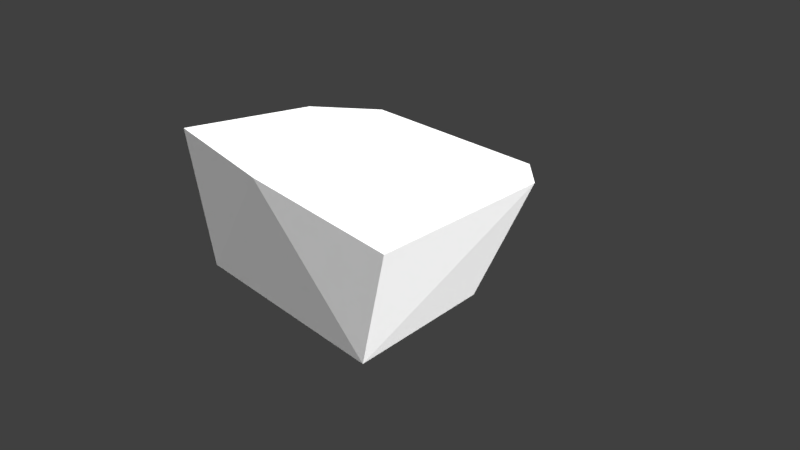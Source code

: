# Source: Low_Poly_Cuboid_Rock_004.blend  (saved by Blender 2.77.0; exported with 4.5.12 LTS)
import bpy
from mathutils import Matrix  # noqa: F401  (used for matrix-valued properties, if any)

bpy.ops.wm.read_factory_settings(use_empty=True)
scene = bpy.context.scene
scene.name = 'Scene'

# ---- collections
col_collection_1 = bpy.data.collections.new('Collection 1'); scene.collection.children.link(col_collection_1)

# ---- materials (node trees are filled in below, after node groups)
mat_lowpolycuboidrock004mat = bpy.data.materials.new('LowPolyCuboidRock004Mat')
mat_lowpolycuboidrock004mat.alpha_threshold = 0.0
mat_lowpolycuboidrock004mat.roughness = 0.5
mat_lowpolycuboidrock004mat.line_color = (0.0, 0.0, 0.0, 1.0)

# ---- material node trees
mat_lowpolycuboidrock004mat.use_nodes = True; mat_lowpolycuboidrock004mat.node_tree.nodes.clear()
_N = mat_lowpolycuboidrock004mat.node_tree.nodes; _L = mat_lowpolycuboidrock004mat.node_tree.links
n0 = _N.new('ShaderNodeOutputMaterial'); n0.name = 'Material Output'; n0.location = (300, 300)
n1 = _N.new('ShaderNodeBsdfDiffuse'); n1.name = 'Diffuse BSDF'; n1.location = (10, 300)
n1.inputs[0].default_value = (1.0, 1.0, 1.0, 1.0)
_L.new(n1.outputs[0], n0.inputs[0])
n0.is_active_output = True

# ---- world
world_world = bpy.data.worlds.new('World'); scene.world = world_world
world_world.color = (0.05088, 0.05088, 0.05088)
world_world.use_sun_shadow = False
world_world.sun_shadow_jitter_overblur = 0.0
world_world.cycles.sampling_method = 'MANUAL'

# ---- cameras
cam_camera = bpy.data.cameras.new('Camera')
cam_camera.clip_end = 100.0
cam_camera.lens = 35.0
cam_camera.sensor_width = 32.0
cam_camera.sensor_height = 18.0
cam_camera.ortho_scale = 7.314
cam_camera.dof.focus_distance = 0.0

# ---- lights
light_lamp = bpy.data.lights.new('Lamp', 'SUN')
light_lamp.transmission_factor = 0.0
light_lamp.cutoff_distance = 30.0
light_lamp.angle = 2.214
light_lamp.energy = 5.0
light_lamp.shadow_buffer_clip_start = 1.001
light_lamp.shadow_soft_size = 2.0
light_lamp.shadow_cascade_max_distance = 1000.0

# ---- meshes
me_cube = bpy.data.meshes.new('Cube')
me_cube.from_pydata([(-0.08442, -2.05, 1.03), (1.066, -1.758, -0.2063), (-1.464, 0.6765, 0.9386), (-1.369, -1.867, 1.1), (-0.983, 1.672, 0.8784), (1.309, -1.675, 0.7734), (-1.342, -1.602, -0.2341), (0.896, 0.7999, -0.2516), (1.047, 1.709, 0.8366), (0.6604, 1.575, -0.07183), (-1.071, 1.265, -0.09888), (1.336, 1.253, 0.8246)], [], [(3, 6, 0), (3, 11, 2), (5, 1, 11), (10, 4, 9), (11, 3, 0), (4, 8, 9), (1, 6, 7), (11, 1, 7), (11, 7, 8), (4, 10, 2), (10, 9, 7), (0, 1, 5), (9, 8, 7), (2, 11, 8), (7, 6, 10), (0, 6, 1), (2, 10, 6), (8, 4, 2), (11, 0, 5), (2, 6, 3)])
me_cube.materials.append(mat_lowpolycuboidrock004mat)
me_cube.use_remesh_preserve_volume = False
me_cube.use_remesh_preserve_attributes = False
me_cube.use_mirror_vertex_groups = False
me_cube.update()

# ---- objects
ob_objects = bpy.data.objects.new('OBJECTS', None)
ob_low_poly_cuboid_rock_004 = bpy.data.objects.new('Low_Poly_Cuboid_Rock_004', me_cube)
ob_lamp = bpy.data.objects.new('Lamp', light_lamp)
ob_camera = bpy.data.objects.new('Camera', cam_camera)

# ---- transforms, parenting, visibility, modifiers, constraints
ob_objects.location = (0.0, 0.0, 0.0)
ob_objects.empty_image_offset = (0.0, 0.0)
ob_objects.show_name = True
ob_objects.show_in_front = True
ob_objects.lineart.crease_threshold = 0.0
ob_low_poly_cuboid_rock_004.parent = ob_objects
ob_low_poly_cuboid_rock_004.location = (0.0, 0.0, 0.0)
ob_low_poly_cuboid_rock_004.scale = (1.298, 0.8006, 1.493)
ob_low_poly_cuboid_rock_004.lock_rotations_4d = False
ob_low_poly_cuboid_rock_004.empty_display_type = 'ARROWS'
ob_low_poly_cuboid_rock_004.lineart.crease_threshold = 0.0
ob_lamp.location = (4.076, 1.005, 5.904)
ob_lamp.rotation_euler = (0.6503, 0.05522, 1.866)
ob_lamp.lock_rotations_4d = False
ob_lamp.empty_display_type = 'ARROWS'
ob_lamp.color = (0.0, 0.0, 0.0, 0.0)
ob_lamp.lineart.crease_threshold = 0.0
ob_camera.location = (7.481, -6.508, 5.344)
ob_camera.rotation_euler = (1.109, 0.01082, 0.8149)
ob_camera.lock_rotations_4d = False
ob_camera.empty_display_type = 'ARROWS'
ob_camera.color = (0.0, 0.0, 0.0, 0.0)
ob_camera.display_type = 'WIRE'
ob_camera.lineart.crease_threshold = 0.0

# ---- collection membership
col_collection_1.objects.link(ob_objects)
col_collection_1.objects.link(ob_low_poly_cuboid_rock_004)
col_collection_1.objects.link(ob_lamp)
col_collection_1.objects.link(ob_camera)

# ---- scene / render settings (as saved in the file)
scene.camera = ob_camera
scene.frame_start = 1; scene.frame_end = 250; scene.frame_set(1)
scene.render.engine = 'CYCLES'
scene.render.resolution_percentage = 50
scene.render.dither_intensity = 0.0
scene.cycles.use_denoising = False
scene.cycles.samples = 128
scene.cycles.sampling_pattern = 'TABULATED_SOBOL'
scene.cycles.light_sampling_threshold = 0.0
scene.cycles.use_adaptive_sampling = False
scene.cycles.use_light_tree = False
scene.cycles.blur_glossy = 0.0
scene.cycles.sample_clamp_indirect = 0.0
scene.view_settings.view_transform = 'Standard'
bpy.context.view_layer.update()

